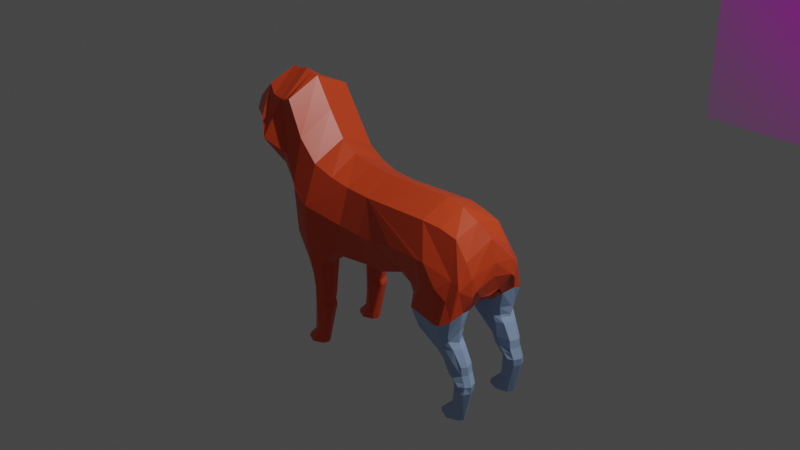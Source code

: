 # Source: animal.blend  (saved by Blender 2.82.7; exported with 4.5.12 LTS)
import bpy
from mathutils import Matrix  # noqa: F401  (used for matrix-valued properties, if any)

bpy.ops.wm.read_factory_settings(use_empty=True)
scene = bpy.context.scene
scene.name = 'Scene'

# ---- collections
col_collection = bpy.data.collections.new('Collection'); scene.collection.children.link(col_collection)

# ---- images (referenced by path relative to the original .blend; pixels are not part of the script)
import os
ASSET_DIR = os.environ.get("B2B_ASSET_DIR", "")  # directory of the original .blend (textures are referenced by path, not embedded)
HERE = os.path.dirname(os.path.abspath(__file__))  # packed textures are extracted next to this script under _unpacked/

def load_image(name, relpath, width, height, colorspace="sRGB"):
    """Load a texture the original file referenced (path relative to the .blend, or extracted next to this script)."""
    p = next((c for c in (os.path.join(HERE, relpath), os.path.join(ASSET_DIR, relpath)) if relpath and os.path.exists(c)), "")
    if p:
        img = bpy.data.images.load(p, check_existing=True)
        img.name = name
    else:  # same state as the original file: an image datablock whose file is absent (Cycles renders it pink)
        img = bpy.data.images.new(name, width, height)
        img.source = "FILE"
        img.filepath = "//" + (relpath or name)
    img.colorspace_settings.name = colorspace
    return img
img_a_jpg = load_image('a.jpg', 'a.jpg', 1024, 1024, 'sRGB')

# ---- materials (node trees are filled in below, after node groups)
mat_a = bpy.data.materials.new('a')
mat_a.surface_render_method = 'BLENDED'
mat_a.blend_method = 'BLEND'
mat_a.use_transparent_shadow = False
mat_material = bpy.data.materials.new('Material')
mat_material.alpha_threshold = 0.0
mat_material.use_transparent_shadow = False
mat_material.line_color = (0.0, 0.0, 0.0, 1.0)
mat_material_001 = bpy.data.materials.new('Material.001')
mat_material_001.alpha_threshold = 0.0
mat_material_001.use_transparent_shadow = False
mat_material_001.line_color = (0.0, 0.0, 0.0, 1.0)

# ---- material node trees
mat_a.use_nodes = True; mat_a.node_tree.nodes.clear()
_N = mat_a.node_tree.nodes; _L = mat_a.node_tree.links
n0 = _N.new('ShaderNodeOutputMaterial'); n0.name = 'Material Output'; n0.location = (300, 300)
n1 = _N.new('ShaderNodeTexImage'); n1.name = 'Image Texture'; n1.location = (-200, 300)
n1.image = img_a_jpg
n1.extension = 'CLIP'
n2 = _N.new('ShaderNodeBsdfPrincipled'); n2.name = 'Principled BSDF'; n2.location = (0, 300)
n2.distribution = 'GGX'
n2.subsurface_method = 'BURLEY'
n2.inputs[3].default_value = 1.45
n2.inputs[27].default_value = (0.0, 0.0, 0.0, 1.0)
n2.inputs[28].default_value = 1.0
_L.new(n1.outputs[0], n2.inputs[0])
_L.new(n1.outputs[1], n2.inputs[4])
_L.new(n2.outputs[0], n0.inputs[0])
n0.is_active_output = True
mat_material.use_nodes = True; mat_material.node_tree.nodes.clear()
_N = mat_material.node_tree.nodes; _L = mat_material.node_tree.links
n0 = _N.new('ShaderNodeOutputMaterial'); n0.name = 'Material Output'; n0.location = (300, 300)
n1 = _N.new('ShaderNodeBsdfPrincipled'); n1.name = 'Principled BSDF'; n1.location = (10, 300)
n1.distribution = 'GGX'
n1.subsurface_method = 'BURLEY'
n1.inputs[0].default_value = (0.8, 0.0738, 0.01701, 1.0)
n1.inputs[2].default_value = 0.4
n1.inputs[3].default_value = 1.45
n1.inputs[27].default_value = (0.0, 0.0, 0.0, 1.0)
n1.inputs[28].default_value = 1.0
_L.new(n1.outputs[0], n0.inputs[0])
n0.is_active_output = True
mat_material_001.use_nodes = True; mat_material_001.node_tree.nodes.clear()
_N = mat_material_001.node_tree.nodes; _L = mat_material_001.node_tree.links
n0 = _N.new('ShaderNodeOutputMaterial'); n0.name = 'Material Output'; n0.location = (300, 300)
n1 = _N.new('ShaderNodeBsdfPrincipled'); n1.name = 'Principled BSDF'; n1.location = (10, 300)
n1.distribution = 'GGX'
n1.subsurface_method = 'BURLEY'
n1.inputs[0].default_value = (0.3647, 0.5164, 0.8, 1.0)
n1.inputs[2].default_value = 0.4
n1.inputs[3].default_value = 1.45
n1.inputs[27].default_value = (0.0, 0.0, 0.0, 1.0)
n1.inputs[28].default_value = 1.0
_L.new(n1.outputs[0], n0.inputs[0])
n0.is_active_output = True

# ---- world
world_world = bpy.data.worlds.new('World'); scene.world = world_world
world_world.use_nodes = True; world_world.node_tree.nodes.clear()
_N = world_world.node_tree.nodes; _L = world_world.node_tree.links
n0 = _N.new('ShaderNodeOutputWorld'); n0.name = 'World Output'; n0.location = (300, 300)
n1 = _N.new('ShaderNodeBackground'); n1.name = 'Background'; n1.location = (10, 300)
n1.inputs[0].default_value = (0.05088, 0.05088, 0.05088, 1.0)
_L.new(n1.outputs[0], n0.inputs[0])
n0.is_active_output = True
world_world.color = (0.05088, 0.05088, 0.05088)
world_world.use_sun_shadow = False
world_world.sun_shadow_jitter_overblur = 0.0

# ---- cameras
cam_camera = bpy.data.cameras.new('Camera')
cam_camera.clip_end = 100.0
cam_camera.ortho_scale = 7.314

# ---- lights
light_light = bpy.data.lights.new('Light', 'POINT')
light_light.transmission_factor = 0.0
light_light.energy = 1000.0
light_light.shadow_soft_size = 0.1
light_light.shadow_maximum_resolution = 0.006
light_light.use_absolute_resolution = True

# ---- meshes
me_a = bpy.data.meshes.new('a')
me_a.from_pydata([(-0.7937, -0.5, 0.0), (0.7937, -0.5, 0.0), (-0.7937, 0.5, 0.0), (0.7937, 0.5, 0.0)], [], [(0, 1, 3, 2)])
_uv = me_a.uv_layers.new(name='UVMap')
_uv.uv.foreach_set('vector', [0.0, 0.0, 1.0, 0.0, 1.0, 1.0, 0.0, 1.0])
me_a.materials.append(mat_a)
me_a.use_remesh_fix_poles = True
me_a.use_remesh_preserve_attributes = False
me_a.use_mirror_vertex_groups = False
me_a.update()
me_cylinder_001 = bpy.data.meshes.new('Cylinder.001')
me_cylinder_001.from_pydata([(0.4406, -0.03097, -0.5973), (0.3693, 0.3063, 0.3012), (0.008652, 0.4247, 0.3012), (0.2865, 0.2779, 0.5428), (-0.04326, 0.4312, 0.5428), (-0.05624, 0.4448, 0.8933), (-0.05624, 0.4453, 0.9927), (-0.386, 0.3151, 0.8605), (-0.3658, 0.2906, 1.055), (0.3301, 0.2754, 1.314), (0.05469, 0.3895, 1.387), (-0.1348, 0.2754, 1.374), (0.2763, 0.3708, 0.763), (-0.318, 0.2776, 1.242), (0.03826, 0.3926, 1.306), (0.2324, 0.2351, 1.428), (0.2811, 0.2754, 1.353), (0.1786, 0.2833, 1.465), (0.1123, 0.3895, 1.405), (0.1302, 0.235, 1.471), (-0.001671, 0.2754, 1.448), (0.6366, 0.2198, 1.269), (0.6366, 0.2577, 1.334), (0.6366, 0.3491, 1.383), (0.6366, 0.4405, 1.334), (0.6366, 0.4783, 1.269), (0.6366, 0.4397, 0.9476), (0.6366, 0.3477, 0.9097), (0.6366, 0.2575, 0.9476), (0.4006, 0.4712, 1.377), (0.487, 0.3353, 0.8089), (0.9555, 0.2395, 1.363), (0.9555, 0.2605, 1.475), (0.9555, 0.3491, 1.511), (0.9555, 0.4012, 1.475), (0.9555, 0.4378, 1.363), (0.9555, 0.4012, 1.283), (0.9555, 0.2605, 1.283), (1.138, 0.2776, 1.515), (1.138, 0.3491, 1.544), (1.138, 0.4205, 1.515), (1.325, 0.2638, 1.414), (1.325, 0.4093, 1.474), (1.325, 0.3491, 1.316), (1.325, 0.2888, 1.354), (1.475, 0.2517, 1.327), (1.475, 0.2874, 1.435), (1.475, 0.3491, 1.464), (1.475, 0.3926, 1.435), (1.475, 0.4374, 1.327), (1.475, 0.3926, 1.219), (1.475, 0.3491, 1.174), (1.475, 0.2874, 1.219), (1.062, 0.2673, 1.382), (1.062, 0.3491, 1.343), (1.062, 0.403, 1.382), (1.062, 0.4368, 1.462), (1.062, 0.403, 1.518), (1.062, 0.3491, 1.552), (1.062, 0.2673, 1.518), (1.062, 0.2431, 1.462), (0.8691, 0.4031, 1.241), (0.8691, 0.2638, 1.463), (0.8691, 0.2364, 1.324), (0.8691, 0.3491, 1.498), (0.8732, 0.3491, 1.205), (0.8691, 0.2638, 1.241), (0.8691, 0.4031, 1.463), (0.3492, 0.242, 0.7726), (0.3383, 0.1464, 1.187), (0.3871, 0.1377, 1.314), (0.3195, 0.1377, 1.352), (0.2557, 0.1176, 1.425), (0.4566, 0.1763, 1.284), (0.4566, 0.2179, 0.8595), (0.4566, 0.4579, 0.8595), (0.4566, 0.5218, 1.284), (0.3372, 0.3491, 1.413), (0.3702, 0.2269, 1.377), (0.487, 0.4965, 1.18), (0.9555, 0.4195, 1.307), (1.138, 0.4353, 1.408), (1.325, 0.4218, 1.384), (0.5642, 0.4553, 1.338), (0.5495, 0.3491, 1.382), (0.5495, 0.2428, 1.338), (0.5495, 0.4994, 1.247), (0.7108, 0.2261, 1.304), (0.7108, 0.2621, 1.381), (0.7108, 0.3491, 1.417), (0.7108, 0.4238, 1.381), (0.7108, 0.4599, 1.304), (0.9992, 0.2398, 1.404), (0.9992, 0.4036, 1.314), (0.9992, 0.2633, 1.492), (0.9161, 0.4357, 1.345), (0.8292, 0.4397, 1.385), (0.7899, 0.405, 1.146), (0.7899, 0.3491, 1.111), (1.026, 0.265, 1.347), (1.026, 0.4018, 1.347), (1.026, 0.4018, 1.503), (1.026, 0.3491, 1.316), (1.026, 0.4366, 1.429), (1.095, 0.2718, 1.377), (1.095, 0.409, 1.517), (1.095, 0.3491, 1.352), (1.095, 0.4154, 1.393), (1.095, 0.4346, 1.438), (1.27, 0.3491, 1.338), (1.27, 0.2855, 1.359), (1.27, 0.4258, 1.391), (0.6576, 0.2589, 1.343), (0.6576, 0.3491, 1.383), (0.6576, 0.4392, 1.343), (0.6576, 0.4765, 1.274), (0.3606, 0.4144, -0.2992), (-4.358e-08, 0.4325, -0.1741), (-0.3606, 0.3124, -0.1741), (0.3149, 0.4994, -0.5973), (-0.09, 0.51, -0.5973), (-0.4949, 0.3664, -0.5973), (0.1891, 0.3799, -0.8683), (-0.24, 0.4612, -0.8302), (-0.7195, 0.3882, -0.776), (-0.05384, 0.3277, -0.9239), (-0.5051, 0.4253, -0.9695), (-1.065, 0.3666, -0.9695), (-0.5006, 0.2955, -1.333), (-0.809, 0.4322, -1.333), (-1.097, 0.2562, -1.398), (-0.5941, 0.1302, -1.736), (-0.7242, 0.1841, -1.736), (-0.8544, 0.1302, -1.736), (-1.028, 0.3414, -1.127), (0.3747, 0.3119, 0.09256), (0.01403, 0.4247, 0.09256), (-0.3466, 0.3064, 0.09256), (-0.6269, 0.5126, -1.22), (-1.032, 0.3217, -1.265), (-0.3189, 0.2998, -1.154), (-1.033, 0.3525, -1.055), (-0.1266, 0.3157, -1.01), (-0.533, 0.4127, -1.055), (-0.1872, 0.4808, -0.7805), (0.266, 0.4581, -0.7805), (-0.4066, 0.3352, -0.3839), (0.5297, 0.183, -0.5622), (0.5297, 0.2179, -0.44), (0.832, 0.2327, -0.5248), (0.6792, 0.2176, -0.5331), (0.832, 0.4652, -0.5248), (0.6792, 0.4726, -0.5331), (0.832, 0.4312, -0.581), (0.6792, 0.435, -0.6071), (0.832, 0.349, -0.615), (0.832, 0.2668, -0.581), (0.6792, 0.2548, -0.6071), (0.5297, 0.3358, -0.3894), (0.5297, 0.4554, -0.44), (0.5297, 0.4545, -0.6375), (0.5297, 0.3353, -0.6881), (0.5297, 0.2167, -0.6375), (0.9982, 0.2605, -0.4605), (0.9982, 0.3491, -0.4238), (0.9982, 0.4376, -0.4605), (1.181, 0.4205, -0.5879), (1.181, 0.3491, -0.6175), (1.181, 0.2776, -0.5879), (1.368, 0.2638, -0.5456), (1.368, 0.4343, -0.5456), (1.368, 0.4093, -0.6215), (1.368, 0.3491, -0.6465), (1.368, 0.2888, -0.6215), (1.518, 0.2551, -0.6328), (1.518, 0.2998, -0.5249), (1.518, 0.3491, -0.499), (1.518, 0.408, -0.5249), (1.518, 0.4527, -0.6328), (1.518, 0.408, -0.7408), (1.518, 0.3491, -0.7855), (1.518, 0.2998, -0.7408), (0.4142, 0.1607, -0.2921), (0.2884, 0.1884, -0.8179), (0.4268, 0.1513, 0.09256), (0.4068, 0.05927, -0.7805), (0.4617, 0.04568, -0.3729), (0.4499, 0.04952, -0.2545), (0.4406, 0.03097, -0.5973), (0.3381, 0.09266, -0.8179), (0.5129, 0.4927, -0.557), (1.052, 0.4289, -0.432), (1.052, 0.3491, -0.399), (1.052, 0.2692, -0.432), (0.9151, 0.2636, -0.4394), (0.9151, 0.3491, -0.404), (0.9151, 0.4345, -0.4394), (0.1752, 0.4508, 0.9793), (0.2307, 0.4521, 1.296), (0.3986, 0.2309, 0.8126), (0.1369, 0.4689, 1.165), (0.3732, 0.3545, 0.7841), (0.4406, 0.03097, -0.5973), (0.4595, 0.0, 0.3012), (0.3693, -0.3063, 0.3012), (0.008652, -0.4247, 0.3012), (0.4343, 0.0, 0.5428), (0.2865, -0.2779, 0.5428), (-0.04326, -0.4312, 0.5428), (-0.05624, -0.4448, 0.8933), (-0.05624, -0.4453, 0.9927), (-0.386, -0.3151, 0.8605), (-0.5226, 0.0, 0.8605), (0.421, 0.0, 1.187), (-0.3658, -0.2906, 1.055), (-0.4871, 0.0, 1.055), (0.3301, -0.2754, 1.314), (0.05469, -0.3895, 1.387), (-0.1348, -0.2754, 1.374), (-0.2954, 0.0, 1.419), (0.4639, 0.0, 0.09256), (0.2763, -0.3708, 0.763), (-0.318, -0.2776, 1.242), (-0.3963, 0.0, 1.242), (0.03826, -0.3926, 1.306), (0.2791, 0.0, 1.425), (0.3578, 0.0, 1.35), (0.2324, -0.2351, 1.428), (0.2811, -0.2754, 1.353), (0.1786, -0.2833, 1.465), (0.1123, -0.3895, 1.405), (0.1302, -0.235, 1.471), (-0.001671, -0.2754, 1.448), (0.06418, 0.0, 1.471), (-0.07883, 0.0, 1.476), (0.6366, -0.2198, 1.269), (0.6366, -0.2577, 1.334), (0.6366, -0.3491, 1.383), (0.6366, -0.4405, 1.334), (0.6366, -0.4783, 1.269), (0.6366, -0.4397, 0.9476), (0.6366, -0.3477, 0.9097), (0.6366, -0.2575, 0.9476), (0.4006, -0.4712, 1.377), (0.487, -0.3353, 0.8089), (0.9555, -0.2395, 1.363), (0.9555, -0.2605, 1.475), (0.9555, -0.3491, 1.511), (0.9555, -0.4012, 1.475), (0.9555, -0.4378, 1.363), (0.9555, -0.4012, 1.283), (0.9555, -0.2605, 1.283), (1.138, -0.2776, 1.515), (1.138, -0.3491, 1.544), (1.138, -0.4205, 1.515), (1.325, -0.2638, 1.414), (1.325, -0.4093, 1.474), (1.325, -0.3491, 1.316), (1.325, -0.2888, 1.354), (1.475, -0.2517, 1.327), (1.475, -0.2874, 1.435), (1.475, -0.3491, 1.464), (1.475, -0.3926, 1.435), (1.475, -0.4374, 1.327), (1.475, -0.3926, 1.219), (1.475, -0.3491, 1.174), (1.475, -0.2874, 1.219), (1.062, -0.2673, 1.382), (1.062, -0.3491, 1.343), (1.062, -0.403, 1.382), (1.062, -0.4368, 1.462), (1.062, -0.403, 1.518), (1.062, -0.3491, 1.552), (1.062, -0.2673, 1.518), (1.062, -0.2431, 1.462), (0.8691, -0.4031, 1.241), (0.8691, -0.2638, 1.463), (0.8691, -0.2364, 1.324), (0.8691, -0.3491, 1.498), (0.8732, -0.3491, 1.205), (0.8691, -0.2638, 1.241), (0.8691, -0.4031, 1.463), (0.3492, -0.242, 0.7726), (0.3383, -0.1464, 1.187), (0.3871, -0.1377, 1.314), (0.3195, -0.1377, 1.352), (0.2557, -0.1176, 1.425), (0.4566, -0.1763, 1.284), (0.4566, -0.2179, 0.8595), (0.4566, -0.4579, 0.8595), (0.4566, -0.5218, 1.284), (0.3372, -0.3491, 1.413), (0.3702, -0.2269, 1.377), (0.487, -0.4965, 1.18), (0.9555, -0.4195, 1.307), (1.138, -0.4353, 1.408), (1.325, -0.4218, 1.384), (0.5642, -0.4553, 1.338), (0.5495, -0.3491, 1.382), (0.5495, -0.2428, 1.338), (0.5495, -0.4994, 1.247), (0.7108, -0.2261, 1.304), (0.7108, -0.2621, 1.381), (0.7108, -0.3491, 1.417), (0.7108, -0.4238, 1.381), (0.7108, -0.4599, 1.304), (0.9992, -0.2398, 1.404), (0.9992, -0.4036, 1.314), (0.9992, -0.2633, 1.492), (0.9161, -0.4357, 1.345), (0.8292, -0.4397, 1.385), (0.7899, -0.405, 1.146), (0.7899, -0.3491, 1.111), (1.026, -0.265, 1.347), (1.026, -0.4018, 1.347), (1.026, -0.4018, 1.503), (1.026, -0.3491, 1.316), (1.026, -0.4366, 1.429), (1.095, -0.2718, 1.377), (1.095, -0.409, 1.517), (1.095, -0.3491, 1.352), (1.095, -0.4154, 1.393), (1.095, -0.4346, 1.438), (1.27, -0.3491, 1.338), (1.27, -0.2855, 1.359), (1.27, -0.4258, 1.391), (0.6576, -0.2589, 1.343), (0.6576, -0.3491, 1.383), (0.6576, -0.4392, 1.343), (0.6576, -0.4765, 1.274), (0.3606, -0.4144, -0.2992), (-4.358e-08, -0.4325, -0.1741), (-0.3606, -0.3124, -0.1741), (-0.51, 0.0, -0.1741), (0.3149, -0.4994, -0.5973), (-0.09, -0.51, -0.5973), (-0.4949, -0.3664, -0.5973), (-0.6626, 0.0, -0.5973), (0.1891, -0.3799, -0.8683), (-0.24, -0.4612, -0.8302), (-0.7195, -0.3882, -0.776), (-0.9181, 0.0, -0.776), (-0.05384, -0.3277, -0.9239), (-0.5051, -0.4253, -0.9695), (-1.065, -0.3666, -0.9695), (-1.226, 0.0, -0.9695), (-0.3729, 0.0, -1.333), (-0.5006, -0.2955, -1.333), (-0.809, -0.4322, -1.333), (-1.097, -0.2562, -1.398), (-1.245, 0.0, -1.333), (-0.5402, 0.0, -1.736), (-0.5941, -0.1302, -1.736), (-0.7242, -0.1841, -1.736), (-0.8544, -0.1302, -1.736), (-0.9083, 0.0, -1.736), (-1.265, 0.0, -1.127), (-1.028, -0.3414, -1.127), (0.3747, -0.3119, 0.09256), (0.01403, -0.4247, 0.09256), (-0.3466, -0.3064, 0.09256), (-0.496, 0.0, 0.09256), (-1.248, 0.0, -1.22), (-0.6269, -0.5126, -1.22), (-0.1887, 0.0, -1.174), (-1.032, -0.3217, -1.265), (-0.3189, -0.2998, -1.154), (-1.033, -0.3525, -1.055), (-0.1266, -0.3157, -1.01), (-1.24, 0.0, -1.055), (-0.533, -0.4127, -1.055), (-0.01344, 0.0, -1.01), (0.1202, 0.0, -0.9463), (-0.1872, -0.4808, -0.7805), (0.266, -0.4581, -0.7805), (0.3989, 0.0, -0.7805), (-0.4066, -0.3352, -0.3839), (-0.5502, 0.0, -0.4199), (0.5297, -0.183, -0.5622), (0.5297, -0.2179, -0.44), (0.832, -0.2327, -0.5248), (0.6792, -0.2176, -0.5331), (0.832, -0.4652, -0.5248), (0.6792, -0.4726, -0.5331), (0.832, -0.4312, -0.581), (0.6792, -0.435, -0.6071), (0.832, -0.349, -0.615), (0.832, -0.2668, -0.581), (0.6792, -0.2548, -0.6071), (0.5297, -0.3358, -0.3894), (0.5297, -0.4554, -0.44), (0.5297, -0.4545, -0.6375), (0.5297, -0.3353, -0.6881), (0.5297, -0.2167, -0.6375), (0.9982, -0.2605, -0.4605), (0.9982, -0.3491, -0.4238), (0.9982, -0.4376, -0.4605), (1.181, -0.4205, -0.5879), (1.181, -0.3491, -0.6175), (1.181, -0.2776, -0.5879), (1.368, -0.2638, -0.5456), (1.368, -0.4343, -0.5456), (1.368, -0.4093, -0.6215), (1.368, -0.3491, -0.6465), (1.368, -0.2888, -0.6215), (1.518, -0.2551, -0.6328), (1.518, -0.2998, -0.5249), (1.518, -0.3491, -0.499), (1.518, -0.408, -0.5249), (1.518, -0.4527, -0.6328), (1.518, -0.408, -0.7408), (1.518, -0.3491, -0.7855), (1.518, -0.2998, -0.7408), (0.4142, -0.1607, -0.2921), (0.2884, -0.1884, -0.8179), (0.4268, -0.1513, 0.09256), (0.4068, -0.05927, -0.7805), (0.4617, -0.04568, -0.3729), (0.4499, -0.04952, -0.2545), (0.4406, -0.03097, -0.5973), (0.3381, -0.09266, -0.8179), (0.5129, -0.4927, -0.557), (1.052, -0.4289, -0.432), (1.052, -0.3491, -0.399), (1.052, -0.2692, -0.432), (0.9151, -0.2636, -0.4394), (0.9151, -0.3491, -0.404), (0.9151, -0.4345, -0.4394), (0.1752, -0.4508, 0.9793), (0.2307, -0.4521, 1.296), (0.3986, -0.2309, 0.8126), (0.1369, -0.4689, 1.165), (0.3732, -0.3545, 0.7841)], [], [(8, 13, 14, 6, 7), (70, 71, 226, 213, 69), (27, 30, 75, 26), (193, 175, 176, 192), (22, 85, 78, 73, 21), (58, 39, 40, 105, 57), (28, 66, 63, 87, 21, 73, 74), (94, 59, 58, 33, 32), (56, 108, 81, 107, 55), (81, 111, 109, 106, 107), (220, 135, 1, 203), (66, 37, 31, 63), (27, 98, 65, 66, 28), (23, 84, 85, 22), (117, 120, 144, 123, 124, 121, 146, 118), (24, 83, 84, 23), (34, 101, 103, 35), (38, 46, 47, 39), (40, 42, 82, 111, 81), (155, 167, 168, 156), (88, 62, 64, 89), (93, 100, 102, 65, 61, 36), (63, 31, 92, 94, 32, 62), (3, 206, 203, 1), (65, 102, 99, 37, 66), (27, 26, 97, 98), (62, 32, 33, 64), (124, 127, 345, 341), (64, 33, 34, 67), (121, 124, 341, 337), (123, 126, 127, 124), (364, 346, 128, 140), (371, 364, 140, 142), (140, 138, 143, 142), (143, 138, 139, 134, 141, 127, 126), (371, 142, 125, 122, 183, 372), (155, 156, 157, 162, 161), (153, 155, 161, 160, 154), (63, 62, 88, 87), (165, 191, 177, 178, 170, 151, 152, 190, 159, 196), (176, 177, 191, 192), (119, 190, 152, 154, 160, 145), (153, 166, 167, 155), (220, 375, 185, 188, 186, 187, 182, 184), (36, 61, 96, 95, 80), (159, 158, 195, 196), (82, 49, 50), (135, 136, 2, 1), (7, 6, 5, 4, 2, 136, 137), (2, 4, 3, 1), (72, 225, 226, 71, 16, 15), (212, 215, 8, 7), (223, 219, 11, 13), (13, 11, 10, 14), (4, 5, 12, 3), (212, 7, 137, 361), (215, 223, 13, 8), (219, 234, 20, 11), (10, 18, 16, 9), (11, 20, 18, 10), (18, 17, 15, 16), (20, 19, 17, 18), (234, 233, 19, 20), (92, 60, 59, 94), (83, 29, 77, 84), (112, 113, 23, 22), (28, 74, 30, 27), (114, 115, 25, 24), (84, 77, 78, 85), (86, 76, 29, 83), (67, 34, 35, 95, 96, 91, 90), (111, 82, 43, 109), (41, 45, 46, 38, 59, 60), (104, 110, 44, 41, 60, 53), (105, 40, 81, 108), (59, 38, 39, 58), (109, 43, 44, 110), (45, 52, 51, 50, 49, 48, 47, 46), (44, 52, 45, 41), (82, 50, 51, 43), (42, 48, 49, 82), (43, 51, 52, 44), (26, 75, 79, 76, 86, 25, 115, 91, 96, 61, 97), (101, 57, 56, 103), (100, 55, 54, 102), (33, 58, 57, 101, 34), (102, 54, 53, 99), (97, 61, 65, 98), (9, 16, 71, 70), (68, 69, 213, 206, 3, 12), (39, 47, 48, 42, 40), (95, 35, 80), (197, 5, 6, 200), (198, 76, 79, 200), (18, 29, 76, 198, 14, 10), (18, 17, 77, 29), (72, 15, 17, 77, 78), (197, 201, 12, 5), (201, 30, 74, 199), (69, 68, 199, 74, 73, 70), (78, 71, 70, 73), (72, 78, 71, 16), (122, 125, 126, 123, 144, 145), (87, 88, 112, 22, 21), (103, 56, 55, 100, 93, 36, 80, 35), (57, 105, 108, 56), (55, 107, 106, 54), (54, 106, 104, 53), (90, 91, 115, 114), (88, 89, 113, 112), (146, 121, 337, 377), (116, 159, 190, 119, 120, 117), (37, 99, 53, 60, 92, 31), (139, 130, 350, 362), (140, 128, 129, 138), (138, 129, 130, 139), (129, 132, 133, 130), (131, 128, 346, 351), (130, 133, 355, 350), (128, 131, 132, 129), (141, 134, 356, 369), (118, 333, 361, 137), (117, 118, 137, 136), (116, 117, 136, 135), (182, 116, 135, 184), (134, 139, 362, 356), (127, 141, 369, 345), (125, 142, 143, 126), (89, 64, 67, 90), (119, 145, 144, 120), (118, 146, 377, 333), (195, 164, 165, 196), (25, 86, 83, 24), (169, 174, 175, 193, 163, 194, 148, 147, 150, 149), (194, 163, 164, 195), (151, 153, 154, 152), (150, 147, 162, 157), (156, 168, 173, 169, 149), (156, 149, 150, 157), (170, 171, 166, 153, 151), (166, 171, 172, 167), (167, 172, 173, 168), (89, 90, 114, 24, 23, 113), (174, 181, 180, 179, 178, 177, 176, 175), (173, 181, 174, 169), (171, 179, 180, 172), (172, 180, 181, 173), (170, 178, 179, 171), (109, 110, 104, 106), (372, 183, 189, 185, 375), (159, 116, 158), (122, 145, 160, 161), (122, 161, 162, 183), (147, 185, 189, 162), (188, 147, 148, 186), (182, 148, 158, 116), (188, 185, 147), (189, 183, 162), (182, 187, 148), (187, 186, 148), (163, 193, 192, 164), (164, 192, 191, 165), (158, 148, 194, 195), (12, 201, 199, 68), (75, 30, 201, 197), (14, 198, 200, 6), (75, 197, 200, 79), (214, 211, 210, 224, 222), (284, 283, 213, 226, 285), (241, 240, 289, 244), (424, 423, 407, 406), (236, 235, 287, 292, 299), (272, 271, 319, 254, 253), (242, 288, 287, 235, 301, 277, 280), (308, 246, 247, 272, 273), (270, 269, 321, 295, 322), (295, 321, 320, 323, 325), (220, 203, 204, 358), (280, 277, 245, 251), (241, 242, 280, 279, 312), (237, 236, 299, 298), (331, 332, 376, 336, 340, 339, 373, 335), (238, 237, 298, 297), (248, 249, 317, 315), (252, 253, 261, 260), (254, 295, 325, 296, 256), (386, 387, 399, 398), (302, 303, 278, 276), (307, 250, 275, 279, 316, 314), (277, 276, 246, 308, 306, 245), (207, 204, 203, 206), (279, 280, 251, 313, 316), (241, 312, 311, 240), (276, 278, 247, 246), (340, 341, 345, 344), (278, 281, 248, 247), (336, 337, 341, 340), (339, 340, 344, 343), (364, 366, 347, 346), (371, 368, 366, 364), (366, 368, 370, 363), (370, 343, 344, 367, 357, 365, 363), (371, 372, 414, 338, 342, 368), (386, 392, 393, 388, 387), (384, 385, 391, 392, 386), (277, 301, 302, 276), (396, 427, 390, 421, 383, 382, 401, 409, 408, 422), (407, 423, 422, 408), (334, 374, 391, 385, 383, 421), (384, 386, 398, 397), (220, 415, 413, 418, 417, 419, 416, 375), (250, 294, 309, 310, 275), (390, 427, 426, 389), (296, 264, 263), (358, 204, 205, 359), (211, 360, 359, 205, 208, 209, 210), (205, 204, 207, 208), (286, 227, 228, 285, 226, 225), (212, 211, 214, 215), (223, 222, 218, 219), (222, 224, 217, 218), (208, 207, 221, 209), (212, 361, 360, 211), (215, 214, 222, 223), (219, 218, 232, 234), (217, 216, 228, 230), (218, 217, 230, 232), (230, 228, 227, 229), (232, 230, 229, 231), (234, 232, 231, 233), (306, 308, 273, 274), (297, 298, 291, 243), (326, 236, 237, 327), (242, 241, 244, 288), (328, 238, 239, 329), (298, 299, 292, 291), (300, 297, 243, 290), (281, 304, 305, 310, 309, 249, 248), (325, 323, 257, 296), (255, 274, 273, 252, 260, 259), (318, 267, 274, 255, 258, 324), (319, 322, 295, 254), (273, 272, 253, 252), (323, 324, 258, 257), (259, 260, 261, 262, 263, 264, 265, 266), (258, 255, 259, 266), (296, 257, 265, 264), (256, 296, 263, 262), (257, 258, 266, 265), (240, 311, 275, 310, 305, 329, 239, 300, 290, 293, 289), (315, 317, 270, 271), (314, 316, 268, 269), (247, 248, 315, 271, 272), (316, 313, 267, 268), (311, 312, 279, 275), (216, 284, 285, 228), (282, 221, 207, 206, 213, 283), (253, 254, 256, 262, 261), (309, 294, 249), (428, 431, 210, 209), (429, 431, 293, 290), (230, 217, 224, 429, 290, 243), (230, 243, 291, 229), (286, 292, 291, 229, 227), (428, 209, 221, 432), (432, 430, 288, 244), (283, 284, 287, 288, 430, 282), (292, 287, 284, 285), (286, 228, 285, 292), (338, 374, 373, 339, 343, 342), (301, 235, 236, 326, 302), (317, 249, 294, 250, 307, 314, 269, 270), (271, 270, 322, 319), (269, 268, 320, 321), (268, 267, 318, 320), (304, 328, 329, 305), (302, 326, 327, 303), (376, 377, 337, 336), (330, 331, 335, 334, 421, 390), (251, 245, 306, 274, 267, 313), (365, 362, 350, 349), (366, 363, 348, 347), (363, 365, 349, 348), (348, 349, 354, 353), (352, 351, 346, 347), (349, 350, 355, 354), (347, 348, 353, 352), (367, 369, 356, 357), (332, 360, 361, 333), (331, 359, 360, 332), (330, 358, 359, 331), (413, 415, 358, 330), (357, 356, 362, 365), (344, 345, 369, 367), (342, 343, 370, 368), (303, 304, 281, 278), (334, 335, 373, 374), (332, 333, 377, 376), (426, 427, 396, 395), (239, 238, 297, 300), (400, 380, 381, 378, 379, 425, 394, 424, 406, 405), (425, 426, 395, 394), (382, 383, 385, 384), (381, 388, 393, 378), (387, 380, 400, 404, 399), (387, 388, 381, 380), (401, 382, 384, 397, 402), (397, 398, 403, 402), (398, 399, 404, 403), (303, 327, 237, 238, 328, 304), (405, 406, 407, 408, 409, 410, 411, 412), (404, 400, 405, 412), (402, 403, 411, 410), (403, 404, 412, 411), (401, 402, 410, 409), (323, 320, 318, 324), (372, 375, 416, 420, 414), (390, 389, 330), (338, 392, 391, 374), (338, 414, 393, 392), (378, 393, 420, 416), (419, 417, 379, 378), (413, 330, 389, 379), (419, 378, 416), (420, 393, 414), (413, 379, 418), (418, 379, 417), (394, 395, 423, 424), (395, 396, 422, 423), (389, 426, 425, 379), (221, 282, 430, 432), (289, 428, 432, 244), (224, 210, 431, 429), (289, 293, 431, 428), (231, 227, 229), (19, 15, 17), (19, 233, 72, 15), (231, 233, 286, 227), (72, 233, 286, 225), (132, 131, 351, 352, 353, 354, 355, 133)])
me_cylinder_001.polygons.foreach_set('material_index', [0, 0, 1, 0, 1, 1, 1, 1, 1, 1, 0, 1, 1, 1, 0, 1, 1, 1, 1, 0, 1, 1, 1, 0, 1, 1, 1, 0, 1, 0, 0, 0, 0, 0, 0, 0, 0, 0, 1, 0, 0, 0, 0, 0, 1, 0, 1, 0, 0, 0, 0, 0, 0, 0, 0, 0, 0, 0, 0, 0, 0, 0, 0, 1, 1, 1, 1, 1, 1, 1, 1, 1, 1, 1, 1, 1, 1, 1, 1, 1, 1, 1, 1, 1, 1, 1, 1, 1, 0, 0, 1, 1, 0, 0, 0, 0, 0, 0, 0, 0, 0, 0, 0, 1, 1, 1, 1, 1, 1, 1, 0, 0, 1, 0, 0, 0, 0, 0, 0, 0, 0, 0, 0, 0, 0, 0, 0, 0, 1, 0, 0, 0, 1, 0, 0, 0, 0, 0, 0, 0, 0, 0, 1, 0, 0, 0, 0, 0, 1, 0, 0, 0, 0, 0, 0, 0, 0, 0, 0, 0, 0, 0, 0, 0, 0, 0, 0, 0, 0, 1, 0, 1, 1, 1, 1, 1, 1, 0, 1, 1, 1, 0, 1, 1, 1, 1, 0, 1, 1, 1, 0, 1, 1, 1, 0, 1, 0, 0, 0, 0, 0, 0, 0, 0, 0, 1, 0, 0, 0, 0, 0, 1, 0, 1, 0, 0, 0, 0, 0, 0, 0, 0, 0, 0, 0, 0, 0, 0, 0, 0, 1, 1, 1, 1, 1, 1, 1, 1, 1, 1, 1, 1, 1, 1, 1, 1, 1, 1, 1, 1, 1, 1, 1, 1, 1, 0, 0, 1, 1, 0, 0, 0, 0, 0, 0, 0, 0, 0, 0, 0, 1, 1, 1, 1, 1, 1, 1, 0, 0, 1, 0, 0, 0, 0, 0, 0, 0, 0, 0, 0, 0, 0, 0, 0, 0, 1, 0, 0, 0, 1, 0, 0, 0, 0, 0, 0, 0, 0, 0, 1, 0, 0, 0, 0, 0, 1, 0, 0, 0, 0, 0, 0, 0, 0, 0, 0, 0, 0, 0, 0, 0, 0, 0, 0, 0, 0, 0, 0, 0, 0])
_uv = me_cylinder_001.uv_layers.new(name='UVMap')
_uv.uv.foreach_set('vector', [0.375, 1.0, 0.375, 1.0, 0.5, 1.0, 0.5, 1.0, 0.375, 1.0, 0.6875, 1.0, 0.6875, 1.0, 0.75, 1.0, 0.75, 1.0, 0.6875, 1.0, 0.25, 1.0, 0.25, 1.0, 0.375, 1.0, 0.375, 1.0, 0.875, 0.5, 0.875, 0.5, 0.75, 0.5, 0.75, 0.5, 0.875, 1.0, 0.875, 1.0, 0.875, 1.0, 1.0, 1.0, 1.0, 1.0, 0.75, 0.5, 0.75, 0.5, 0.625, 0.5, 0.625, 0.5, 0.625, 0.5, 0.125, 1.0, 0.125, 0.5, 0.0, 0.5, 0.0, 0.7569, 0.0, 1.0, 0.0, 1.0, 0.125, 1.0, 0.875, 0.5, 0.875, 0.5, 0.75, 0.5, 0.75, 0.5, 0.875, 0.5, 0.5, 0.5, 0.5, 0.5, 0.4375, 0.5, 0.4021, 0.5, 0.375, 0.5, 0.375, 0.5, 0.375, 0.5, 0.25, 0.5, 0.25, 0.5, 0.375, 0.5, 0.75, 0.7439, 0.625, 0.7439, 0.625, 1.0, 0.75, 1.0, 0.125, 0.5, 0.125, 0.5, 0.0, 0.5, 0.0, 0.5, 0.25, 1.0, 0.25, 0.5, 0.25, 0.5, 0.125, 0.5, 0.125, 1.0, 0.75, 1.0, 0.75, 1.0, 0.875, 1.0, 0.875, 1.0, 0.5, 0.5, 0.5, 0.5, 0.5, 0.5, 0.5, 0.5, 0.375, 0.5, 0.375, 0.5, 0.375, 0.5, 0.375, 0.5, 0.625, 1.0, 0.625, 1.0, 0.75, 1.0, 0.75, 1.0, 0.625, 0.5, 0.625, 0.5, 0.5, 0.5, 0.5, 0.5, 0.875, 0.5, 0.875, 0.5, 0.75, 0.5, 0.75, 0.5, 0.625, 0.5, 0.625, 0.5, 0.5, 0.5, 0.5, 0.5, 0.5, 0.5, 0.25, 0.5, 0.25, 0.5, 0.125, 0.5, 0.125, 0.5, 0.875, 0.7569, 0.875, 0.5, 0.75, 0.5, 0.75, 0.7569, 0.375, 0.5, 0.375, 0.5, 0.25, 0.5, 0.25, 0.5, 0.375, 0.5, 0.375, 0.5, 1.0, 0.5, 1.0, 0.5, 1.0, 0.5, 0.875, 0.5, 0.875, 0.5, 0.875, 0.5, 0.625, 1.0, 0.75, 1.0, 0.75, 1.0, 0.625, 1.0, 0.25, 0.5, 0.25, 0.5, 0.125, 0.5, 0.125, 0.5, 0.125, 0.5, 0.25, 1.0, 0.375, 1.0, 0.375, 0.5, 0.25, 0.5, 0.875, 0.5, 0.875, 0.5, 0.75, 0.5, 0.75, 0.5, 0.375, 0.5, 0.375, 0.5, 0.25, 0.5, 0.25, 0.5, 0.75, 0.5, 0.75, 0.5, 0.625, 0.5, 0.625, 0.5, 0.375, 0.5, 0.375, 0.5, 0.25, 0.5, 0.25, 0.5, 0.5, 0.5, 0.5, 0.5, 0.375, 0.5, 0.375, 0.5, 0.75, 0.5, 0.75, 0.5, 0.625, 0.5, 0.625, 0.5, 0.75, 0.5, 0.75, 0.5, 0.625, 0.5, 0.625, 0.5, 0.625, 0.5, 0.5, 0.5, 0.5, 0.5, 0.625, 0.5, 0.5, 0.5, 0.5, 0.5, 0.375, 0.5, 0.375, 0.5, 0.375, 0.5, 0.375, 0.5, 0.5, 0.5, 0.75, 0.5, 0.625, 0.5, 0.625, 0.5, 0.625, 0.5, 0.6875, 0.5, 0.75, 0.5, 0.25, 0.5, 0.125, 0.5, 0.125, 1.0, 0.125, 1.0, 0.25, 1.0, 0.375, 0.5, 0.25, 0.5, 0.25, 1.0, 0.375, 1.0, 0.375, 1.0, 1.0, 0.5, 0.875, 0.5, 0.875, 0.7569, 1.0, 0.7569, 0.625, 0.5, 0.625, 0.5, 0.625, 0.5, 0.5, 0.5, 0.5, 0.5, 0.5, 0.5, 0.5, 1.0, 0.5, 1.0, 0.625, 1.0, 0.625, 0.5, 0.75, 0.5, 0.625, 0.5, 0.625, 0.5, 0.75, 0.5, 0.625, 0.5, 0.5, 1.0, 0.5, 1.0, 0.375, 1.0, 0.08029, 0.08029, 0.625, 0.5, 0.375, 0.5, 0.375, 0.5, 0.25, 0.5, 0.25, 0.5, 0.75, 0.7439, 0.75, 0.5, 0.7187, 0.5, 0.7188, 0.5, 0.7188, 0.5, 0.7188, 0.5, 0.6875, 0.5, 0.6875, 0.7439, 0.375, 0.5, 0.375, 0.5, 0.5, 0.5, 0.5, 0.5, 0.4375, 0.5, 0.625, 1.0, 0.75, 1.0, 0.75, 0.5, 0.625, 0.5, 0.4375, 0.5, 0.5, 0.5, 0.375, 0.5, 0.625, 0.7439, 0.5, 0.7439, 0.5, 1.0, 0.625, 1.0, 0.375, 1.0, 0.5, 1.0, 0.5, 1.0, 0.5, 1.0, 0.5, 1.0, 0.5, 0.7439, 0.375, 0.7439, 0.5, 1.0, 0.5, 1.0, 0.625, 1.0, 0.625, 1.0, 0.6898, 1.0, 0.7432, 1.0, 0.75, 1.0, 0.6875, 1.0, 0.625, 1.0, 0.6364, 1.0, 0.25, 1.0, 0.25, 1.0, 0.375, 1.0, 0.375, 1.0, 0.25, 1.0, 0.25, 1.0, 0.375, 1.0, 0.375, 1.0, 0.375, 1.0, 0.375, 1.0, 0.5, 1.0, 0.5, 1.0, 0.5, 1.0, 0.5, 1.0, 0.625, 1.0, 0.625, 1.0, 0.25, 1.0, 0.375, 1.0, 0.375, 0.7439, 0.25, 0.7439, 0.25, 1.0, 0.25, 1.0, 0.375, 1.0, 0.375, 1.0, 0.25, 1.0, 0.25, 1.0, 0.375, 1.0, 0.375, 1.0, 0.5, 1.0, 0.5, 1.0, 0.625, 1.0, 0.625, 1.0, 0.375, 1.0, 0.375, 1.0, 0.5, 1.0, 0.5, 1.0, 0.5, 1.0, 0.5534, 1.0, 0.6062, 1.0, 0.625, 1.0, 0.375, 1.0, 0.3907, 1.0, 0.4436, 1.0, 0.5, 1.0, 0.25, 1.0, 0.2595, 1.0, 0.3662, 1.0, 0.375, 1.0, 1.0, 0.5, 1.0, 0.5, 0.875, 0.5, 0.875, 0.5, 0.625, 1.0, 0.625, 1.0, 0.75, 1.0, 0.75, 1.0, 0.875, 0.9311, 0.75, 0.9311, 0.75, 1.0, 0.875, 1.0, 0.125, 1.0, 0.125, 1.0, 0.25, 1.0, 0.25, 1.0, 0.625, 0.9311, 0.5, 0.9311, 0.5, 1.0, 0.625, 1.0, 0.75, 1.0, 0.75, 1.0, 0.875, 1.0, 0.875, 1.0, 0.5, 1.0, 0.5, 1.0, 0.625, 1.0, 0.625, 1.0, 0.625, 0.5, 0.625, 0.5, 0.5, 0.5, 0.5, 0.5, 0.5, 0.5, 0.5, 0.7569, 0.625, 0.7569, 0.375, 0.5, 0.375, 0.5, 0.25, 0.5, 0.25, 0.5, 1.0, 0.5, 1.0, 0.5, 0.875, 0.5, 0.875, 0.5, 0.875, 0.5, 1.0, 0.5, 0.125, 0.5, 0.125, 0.5, 0.125, 0.5, 0.0, 0.5, 0.0, 0.5, 0.125, 0.5, 0.625, 0.5, 0.625, 0.5, 0.5, 0.5, 0.5, 0.5, 0.875, 0.5, 0.875, 0.5, 0.75, 0.5, 0.75, 0.5, 0.25, 0.5, 0.25, 0.5, 0.125, 0.5, 0.125, 0.5, 0.75, 0.49, 0.5803, 0.4197, 0.51, 0.25, 0.5803, 0.08029, 0.75, 0.01, 0.9197, 0.08029, 0.99, 0.25, 0.9197, 0.4197, 0.125, 0.5, 0.125, 0.5, 0.0, 0.5, 0.0, 0.5, 0.375, 0.5, 0.375, 0.5, 0.25, 0.5, 0.25, 0.5, 0.625, 0.5, 0.625, 0.5, 0.5, 0.5, 0.5, 0.5, 0.25, 0.5, 0.25, 0.5, 0.125, 0.5, 0.125, 0.5, 0.375, 1.0, 0.375, 1.0, 0.4375, 1.0, 0.5, 1.0, 0.5, 1.0, 0.5, 1.0, 0.5, 0.9311, 0.5, 0.7569, 0.5, 0.5, 0.375, 0.5, 0.375, 0.5, 0.625, 0.5, 0.625, 0.5, 0.5, 0.5, 0.5, 0.5, 0.375, 0.5, 0.375, 0.5, 0.25, 0.5, 0.25, 0.5, 0.75, 0.5, 0.75, 0.5, 0.625, 0.5, 0.625, 0.5, 0.625, 0.5, 0.25, 0.5, 0.25, 0.5, 0.125, 0.5, 0.125, 0.5, 0.375, 0.5, 0.375, 0.5, 0.25, 0.5, 0.25, 0.5, 0.625, 1.0, 0.625, 1.0, 0.6875, 1.0, 0.6875, 1.0, 0.6875, 1.0, 0.6875, 1.0, 0.75, 1.0, 0.75, 1.0, 0.625, 1.0, 0.625, 1.0, 0.75, 0.5, 0.75, 0.5, 0.625, 0.5, 0.625, 0.5, 0.625, 0.5, 0.5, 0.5, 0.5, 0.5, 0.4375, 0.5, 0.3069, 0.5769, 0.5, 1.0, 0.5, 1.0, 0.346, 0.5608, 0.0, 0.0, 0.0, 0.0, 0.0, 0.0, 0.0, 0.0, 0.0, 0.0, 0.0, 0.0, 0.0, 0.0, 0.0, 0.0, 0.0, 0.0, 0.0, 0.0, 0.0, 0.0, 0.5534, 1.0, 0.49, 0.25, 0.0, 0.0, 0.0, 0.0, 0.0, 0.0, 0.0, 0.0, 0.0, 0.0, 0.0, 0.0, 0.3069, 0.5769, 0.3421, 0.655, 0.625, 1.0, 0.5, 1.0, 0.3421, 0.655, 0.01, 0.25, 0.08029, 0.4197, 0.4082, 0.7331, 0.0, 0.0, 0.0, 0.0, 0.0, 0.0, 0.0, 0.0, 0.0, 0.0, 0.0, 0.0, 0.4197, 0.4197, 0.6875, 1.0, 0.0, 0.0, 0.25, 0.49, 0.0, 0.0, 0.0, 0.0, 0.0, 0.0, 0.0, 0.0, 0.625, 0.5, 0.625, 0.5, 0.5, 0.5, 0.5, 0.5, 0.5, 0.5, 0.625, 0.5, 1.0, 0.7569, 0.875, 0.7569, 0.875, 0.9311, 0.875, 1.0, 1.0, 1.0, 0.5, 0.5, 0.5, 0.5, 0.375, 0.5, 0.375, 0.5, 0.375, 0.5, 0.375, 0.5, 0.4375, 0.5, 0.5, 0.5, 0.625, 0.5, 0.625, 0.5, 0.5, 0.5, 0.5, 0.5, 0.375, 0.5, 0.375, 0.5, 0.25, 0.5, 0.25, 0.5, 0.25, 0.5, 0.25, 0.5, 0.125, 0.5, 0.125, 0.5, 0.625, 0.7569, 0.5, 0.7569, 0.5, 0.9311, 0.625, 0.9311, 0.875, 0.7569, 0.75, 0.7569, 0.75, 0.9311, 0.875, 0.9311, 0.375, 0.5, 0.375, 0.5, 0.25, 0.5, 0.25, 0.5, 0.625, 0.5, 0.4197, 0.08029, 0.25, 0.01, 0.625, 0.5, 0.5, 0.5, 0.5, 0.5, 0.125, 0.5, 0.125, 0.5, 0.125, 0.5, 0.0, 0.5, 0.0, 0.5, 0.0, 0.5, 0.375, 0.5, 0.375, 0.5, 0.25, 0.5, 0.25, 0.5, 0.625, 0.5, 0.625, 0.5, 0.5, 0.5, 0.5, 0.5, 0.5, 0.5, 0.5, 0.5, 0.375, 0.5, 0.375, 0.5, 0.5, 0.5, 0.5, 0.5, 0.375, 0.5, 0.375, 0.5, 0.625, 0.5, 0.625, 0.5, 0.75, 0.5, 0.75, 0.5, 0.375, 0.5, 0.375, 0.5, 0.25, 0.5, 0.25, 0.5, 0.625, 0.5, 0.625, 0.5, 0.5, 0.5, 0.5, 0.5, 0.375, 0.5, 0.375, 0.5, 0.25, 0.5, 0.25, 0.5, 0.375, 0.5, 0.25, 0.5, 0.25, 0.7439, 0.375, 0.7439, 0.5, 0.5, 0.375, 0.5, 0.375, 0.7439, 0.5, 0.7439, 0.625, 0.5, 0.5, 0.5, 0.5, 0.7439, 0.625, 0.7439, 0.6875, 0.5, 0.625, 0.5, 0.625, 0.7439, 0.6875, 0.7439, 0.375, 0.5, 0.375, 0.5, 0.25, 0.5, 0.25, 0.5, 0.375, 0.5, 0.375, 0.5, 0.25, 0.5, 0.25, 0.5, 0.625, 0.5, 0.625, 0.5, 0.5, 0.5, 0.5, 0.5, 0.75, 0.7569, 0.75, 0.5, 0.625, 0.5, 0.625, 0.7569, 0.625, 0.5, 0.625, 0.5, 0.5, 0.5, 0.5, 0.5, 0.375, 0.5, 0.375, 0.5, 0.25, 0.5, 0.25, 0.5, 0.75, 0.5, 0.75, 0.5, 0.625, 0.5, 0.625, 0.5, 0.5, 1.0, 0.5, 1.0, 0.625, 1.0, 0.625, 1.0, 1.0, 0.5, 1.0, 0.5, 0.875, 0.5, 0.875, 0.5, 0.875, 0.5, 0.875, 0.5, 0.875, 1.0, 1.0, 1.0, 1.0, 1.0, 1.0, 0.5, 0.875, 0.5, 0.875, 0.5, 0.75, 0.5, 0.75, 0.5, 0.5, 0.5, 0.375, 0.5, 0.375, 1.0, 0.5, 1.0, 0.0, 1.0, 0.0, 1.0, 0.125, 1.0, 0.125, 1.0, 0.125, 0.5, 0.125, 0.5, 0.125, 0.5, 0.0, 0.5, 0.0, 0.5, 0.125, 0.5, 0.0, 0.5, 0.0, 1.0, 0.125, 1.0, 0.5, 0.5, 0.375, 0.5, 0.375, 0.5, 0.375, 0.5, 0.5, 0.5, 0.375, 0.5, 0.375, 0.5, 0.25, 0.5, 0.25, 0.5, 0.25, 0.5, 0.25, 0.5, 0.125, 0.5, 0.125, 0.5, 0.75, 0.7569, 0.625, 0.7569, 0.625, 0.9311, 0.625, 1.0, 0.75, 1.0, 0.75, 0.9311, 0.75, 0.49, 0.5803, 0.4197, 0.51, 0.25, 0.5803, 0.08029, 0.75, 0.01, 0.9197, 0.08029, 0.99, 0.25, 0.9197, 0.4197, 0.125, 0.5, 0.125, 0.5, 0.0, 0.5, 0.0, 0.5, 0.375, 0.5, 0.375, 0.5, 0.25, 0.5, 0.25, 0.5, 0.25, 0.5, 0.25, 0.5, 0.125, 0.5, 0.125, 0.5, 0.5, 0.5, 0.5, 0.5, 0.375, 0.5, 0.375, 0.5, 0.25, 0.5, 0.125, 0.5, 0.125, 0.5, 0.25, 0.5, 0.75, 0.5, 0.6875, 0.5, 0.7188, 0.5, 0.7187, 0.5, 0.75, 0.5, 0.4197, 0.08029, 0.625, 0.5, 0.49, 0.25, 0.625, 0.5, 0.625, 0.5, 0.08029, 0.08029, 0.01, 0.25, 0.625, 0.5, 0.01, 0.25, 0.08029, 0.4197, 0.6875, 0.5, 0.25, 0.49, 0.7187, 0.5, 0.7188, 0.5, 0.08029, 0.4197, 0.7188, 0.5, 1.0, 1.0, 0.875, 1.0, 0.7188, 0.5, 0.6875, 0.5, 0.4197, 0.4197, 0.49, 0.25, 0.625, 0.5, 0.0, 0.0, 0.0, 0.0, 0.0, 0.0, 0.0, 0.0, 0.0, 0.0, 0.0, 0.0, 0.6875, 0.5, 0.7188, 0.5, 0.4197, 0.4197, 0.0, 0.0, 0.0, 0.0, 0.0, 0.0, 0.875, 0.5, 0.875, 0.5, 0.75, 0.5, 0.75, 0.5, 0.75, 0.5, 0.75, 0.5, 0.625, 0.5, 0.625, 0.5, 0.75, 1.0, 0.875, 1.0, 0.875, 0.5, 0.75, 0.5, 0.625, 1.0, 0.3421, 0.655, 0.4082, 0.7331, 0.6875, 1.0, 0.08029, 0.08029, 0.01, 0.25, 0.3421, 0.655, 0.3069, 0.5769, 0.0, 0.0, 0.0, 0.0, 0.0, 0.0, 0.0, 0.0, 0.08029, 0.08029, 0.3069, 0.5769, 0.346, 0.5608, 0.1651, 0.04515, 0.375, 1.0, 0.375, 1.0, 0.5, 1.0, 0.5, 1.0, 0.375, 1.0, 0.6875, 1.0, 0.6875, 1.0, 0.75, 1.0, 0.75, 1.0, 0.6875, 1.0, 0.25, 1.0, 0.375, 1.0, 0.375, 1.0, 0.25, 1.0, 0.875, 0.5, 0.75, 0.5, 0.75, 0.5, 0.875, 0.5, 0.875, 1.0, 1.0, 1.0, 1.0, 1.0, 0.875, 1.0, 0.875, 1.0, 0.75, 0.5, 0.625, 0.5, 0.625, 0.5, 0.625, 0.5, 0.75, 0.5, 0.125, 1.0, 0.125, 1.0, 0.0, 1.0, 0.0, 1.0, 0.0, 0.7569, 0.0, 0.5, 0.125, 0.5, 0.875, 0.5, 0.875, 0.5, 0.75, 0.5, 0.75, 0.5, 0.875, 0.5, 0.5, 0.5, 0.375, 0.5, 0.4021, 0.5, 0.4375, 0.5, 0.5, 0.5, 0.375, 0.5, 0.375, 0.5, 0.25, 0.5, 0.25, 0.5, 0.375, 0.5, 0.75, 0.7439, 0.75, 1.0, 0.625, 1.0, 0.625, 0.7439, 0.125, 0.5, 0.0, 0.5, 0.0, 0.5, 0.125, 0.5, 0.25, 1.0, 0.125, 1.0, 0.125, 0.5, 0.25, 0.5, 0.25, 0.5, 0.75, 1.0, 0.875, 1.0, 0.875, 1.0, 0.75, 1.0, 0.5, 0.5, 0.375, 0.5, 0.375, 0.5, 0.375, 0.5, 0.375, 0.5, 0.5, 0.5, 0.5, 0.5, 0.5, 0.5, 0.625, 1.0, 0.75, 1.0, 0.75, 1.0, 0.625, 1.0, 0.625, 0.5, 0.5, 0.5, 0.5, 0.5, 0.625, 0.5, 0.875, 0.5, 0.75, 0.5, 0.75, 0.5, 0.875, 0.5, 0.625, 0.5, 0.5, 0.5, 0.5, 0.5, 0.5, 0.5, 0.625, 0.5, 0.25, 0.5, 0.125, 0.5, 0.125, 0.5, 0.25, 0.5, 0.875, 0.7569, 0.75, 0.7569, 0.75, 0.5, 0.875, 0.5, 0.375, 0.5, 0.375, 0.5, 0.375, 0.5, 0.25, 0.5, 0.25, 0.5, 0.375, 0.5, 1.0, 0.5, 0.875, 0.5, 0.875, 0.5, 0.875, 0.5, 1.0, 0.5, 1.0, 0.5, 0.625, 1.0, 0.625, 1.0, 0.75, 1.0, 0.75, 1.0, 0.25, 0.5, 0.125, 0.5, 0.125, 0.5, 0.125, 0.5, 0.25, 0.5, 0.25, 1.0, 0.25, 0.5, 0.375, 0.5, 0.375, 1.0, 0.875, 0.5, 0.75, 0.5, 0.75, 0.5, 0.875, 0.5, 0.375, 0.5, 0.25, 0.5, 0.25, 0.5, 0.375, 0.5, 0.75, 0.5, 0.625, 0.5, 0.625, 0.5, 0.75, 0.5, 0.375, 0.5, 0.25, 0.5, 0.25, 0.5, 0.375, 0.5, 0.5, 0.5, 0.375, 0.5, 0.375, 0.5, 0.5, 0.5, 0.75, 0.5, 0.625, 0.5, 0.625, 0.5, 0.75, 0.5, 0.75, 0.5, 0.625, 0.5, 0.625, 0.5, 0.75, 0.5, 0.625, 0.5, 0.625, 0.5, 0.5, 0.5, 0.5, 0.5, 0.5, 0.5, 0.5, 0.5, 0.375, 0.5, 0.375, 0.5, 0.375, 0.5, 0.375, 0.5, 0.5, 0.5, 0.75, 0.5, 0.75, 0.5, 0.6875, 0.5, 0.625, 0.5, 0.625, 0.5, 0.625, 0.5, 0.25, 0.5, 0.25, 1.0, 0.125, 1.0, 0.125, 1.0, 0.125, 0.5, 0.375, 0.5, 0.375, 1.0, 0.375, 1.0, 0.25, 1.0, 0.25, 0.5, 1.0, 0.5, 1.0, 0.7569, 0.875, 0.7569, 0.875, 0.5, 0.625, 0.5, 0.625, 0.5, 0.625, 1.0, 0.5, 1.0, 0.5, 1.0, 0.5, 0.5, 0.5, 0.5, 0.5, 0.5, 0.625, 0.5, 0.625, 0.5, 0.75, 0.5, 0.75, 0.5, 0.625, 0.5, 0.625, 0.5, 0.625, 0.5, 0.625, 0.5, 0.08029, 0.08029, 0.375, 1.0, 0.5, 1.0, 0.5, 1.0, 0.375, 0.5, 0.25, 0.5, 0.25, 0.5, 0.375, 0.5, 0.75, 0.7439, 0.6875, 0.7439, 0.6875, 0.5, 0.7188, 0.5, 0.7188, 0.5, 0.7188, 0.5, 0.7187, 0.5, 0.75, 0.5, 0.375, 0.5, 0.4375, 0.5, 0.5, 0.5, 0.5, 0.5, 0.375, 0.5, 0.625, 1.0, 0.625, 0.5, 0.75, 0.5, 0.75, 1.0, 0.4375, 0.5, 0.375, 0.5, 0.5, 0.5, 0.625, 0.7439, 0.625, 1.0, 0.5, 1.0, 0.5, 0.7439, 0.375, 1.0, 0.375, 0.7439, 0.5, 0.7439, 0.5, 1.0, 0.5, 1.0, 0.5, 1.0, 0.5, 1.0, 0.5, 1.0, 0.625, 1.0, 0.625, 1.0, 0.5, 1.0, 0.6898, 1.0, 0.6364, 1.0, 0.625, 1.0, 0.6875, 1.0, 0.75, 1.0, 0.7432, 1.0, 0.25, 1.0, 0.375, 1.0, 0.375, 1.0, 0.25, 1.0, 0.25, 1.0, 0.375, 1.0, 0.375, 1.0, 0.25, 1.0, 0.375, 1.0, 0.5, 1.0, 0.5, 1.0, 0.375, 1.0, 0.5, 1.0, 0.625, 1.0, 0.625, 1.0, 0.5, 1.0, 0.25, 1.0, 0.25, 0.7439, 0.375, 0.7439, 0.375, 1.0, 0.25, 1.0, 0.375, 1.0, 0.375, 1.0, 0.25, 1.0, 0.25, 1.0, 0.375, 1.0, 0.375, 1.0, 0.25, 1.0, 0.5, 1.0, 0.625, 1.0, 0.625, 1.0, 0.5, 1.0, 0.375, 1.0, 0.5, 1.0, 0.5, 1.0, 0.375, 1.0, 0.5, 1.0, 0.625, 1.0, 0.6062, 1.0, 0.5534, 1.0, 0.375, 1.0, 0.5, 1.0, 0.4436, 1.0, 0.3907, 1.0, 0.25, 1.0, 0.375, 1.0, 0.3662, 1.0, 0.2595, 1.0, 1.0, 0.5, 0.875, 0.5, 0.875, 0.5, 1.0, 0.5, 0.625, 1.0, 0.75, 1.0, 0.75, 1.0, 0.625, 1.0, 0.875, 0.9311, 0.875, 1.0, 0.75, 1.0, 0.75, 0.9311, 0.125, 1.0, 0.25, 1.0, 0.25, 1.0, 0.125, 1.0, 0.625, 0.9311, 0.625, 1.0, 0.5, 1.0, 0.5, 0.9311, 0.75, 1.0, 0.875, 1.0, 0.875, 1.0, 0.75, 1.0, 0.5, 1.0, 0.625, 1.0, 0.625, 1.0, 0.5, 1.0, 0.625, 0.5, 0.625, 0.7569, 0.5, 0.7569, 0.5, 0.5, 0.5, 0.5, 0.5, 0.5, 0.625, 0.5, 0.375, 0.5, 0.25, 0.5, 0.25, 0.5, 0.375, 0.5, 1.0, 0.5, 1.0, 0.5, 0.875, 0.5, 0.875, 0.5, 0.875, 0.5, 1.0, 0.5, 0.125, 0.5, 0.125, 0.5, 0.0, 0.5, 0.0, 0.5, 0.125, 0.5, 0.125, 0.5, 0.625, 0.5, 0.5, 0.5, 0.5, 0.5, 0.625, 0.5, 0.875, 0.5, 0.75, 0.5, 0.75, 0.5, 0.875, 0.5, 0.25, 0.5, 0.125, 0.5, 0.125, 0.5, 0.25, 0.5, 0.75, 0.49, 0.9197, 0.4197, 0.99, 0.25, 0.9197, 0.08029, 0.75, 0.01, 0.5803, 0.08029, 0.51, 0.25, 0.5803, 0.4197, 0.125, 0.5, 0.0, 0.5, 0.0, 0.5, 0.125, 0.5, 0.375, 0.5, 0.25, 0.5, 0.25, 0.5, 0.375, 0.5, 0.625, 0.5, 0.5, 0.5, 0.5, 0.5, 0.625, 0.5, 0.25, 0.5, 0.125, 0.5, 0.125, 0.5, 0.25, 0.5, 0.375, 1.0, 0.375, 0.5, 0.375, 0.5, 0.5, 0.5, 0.5, 0.7569, 0.5, 0.9311, 0.5, 1.0, 0.5, 1.0, 0.5, 1.0, 0.4375, 1.0, 0.375, 1.0, 0.625, 0.5, 0.5, 0.5, 0.5, 0.5, 0.625, 0.5, 0.375, 0.5, 0.25, 0.5, 0.25, 0.5, 0.375, 0.5, 0.75, 0.5, 0.625, 0.5, 0.625, 0.5, 0.625, 0.5, 0.75, 0.5, 0.25, 0.5, 0.125, 0.5, 0.125, 0.5, 0.25, 0.5, 0.375, 0.5, 0.25, 0.5, 0.25, 0.5, 0.375, 0.5, 0.625, 1.0, 0.6875, 1.0, 0.6875, 1.0, 0.625, 1.0, 0.6875, 1.0, 0.625, 1.0, 0.625, 1.0, 0.75, 1.0, 0.75, 1.0, 0.6875, 1.0, 0.75, 0.5, 0.625, 0.5, 0.625, 0.5, 0.625, 0.5, 0.75, 0.5, 0.5, 0.5, 0.4375, 0.5, 0.5, 0.5, 0.3069, 0.5769, 0.346, 0.5608, 0.5, 1.0, 0.5, 1.0, 0.0, 0.0, 0.0, 0.0, 0.0, 0.0, 0.0, 0.0, 0.0, 0.0, 0.0, 0.0, 0.0, 0.0, 0.0, 0.0, 0.0, 0.0, 0.0, 0.0, 0.0, 0.0, 0.0, 0.0, 0.49, 0.25, 0.5534, 1.0, 0.0, 0.0, 0.0, 0.0, 0.0, 0.0, 0.0, 0.0, 0.0, 0.0, 0.3069, 0.5769, 0.5, 1.0, 0.625, 1.0, 0.3421, 0.655, 0.3421, 0.655, 0.4082, 0.7331, 0.08029, 0.4197, 0.01, 0.25, 0.0, 0.0, 0.0, 0.0, 0.0, 0.0, 0.0, 0.0, 0.0, 0.0, 0.0, 0.0, 0.4197, 0.4197, 0.25, 0.49, 0.0, 0.0, 0.6875, 1.0, 0.0, 0.0, 0.0, 0.0, 0.0, 0.0, 0.0, 0.0, 0.625, 0.5, 0.625, 0.5, 0.5, 0.5, 0.5, 0.5, 0.5, 0.5, 0.625, 0.5, 1.0, 0.7569, 1.0, 1.0, 0.875, 1.0, 0.875, 0.9311, 0.875, 0.7569, 0.5, 0.5, 0.5, 0.5, 0.4375, 0.5, 0.375, 0.5, 0.375, 0.5, 0.375, 0.5, 0.375, 0.5, 0.5, 0.5, 0.625, 0.5, 0.5, 0.5, 0.5, 0.5, 0.625, 0.5, 0.375, 0.5, 0.25, 0.5, 0.25, 0.5, 0.375, 0.5, 0.25, 0.5, 0.125, 0.5, 0.125, 0.5, 0.25, 0.5, 0.625, 0.7569, 0.625, 0.9311, 0.5, 0.9311, 0.5, 0.7569, 0.875, 0.7569, 0.875, 0.9311, 0.75, 0.9311, 0.75, 0.7569, 0.375, 0.5, 0.25, 0.5, 0.25, 0.5, 0.375, 0.5, 0.625, 0.5, 0.5, 0.5, 0.5, 0.5, 0.625, 0.5, 0.25, 0.01, 0.4197, 0.08029, 0.125, 0.5, 0.0, 0.5, 0.0, 0.5, 0.0, 0.5, 0.125, 0.5, 0.125, 0.5, 0.375, 0.5, 0.25, 0.5, 0.25, 0.5, 0.375, 0.5, 0.625, 0.5, 0.5, 0.5, 0.5, 0.5, 0.625, 0.5, 0.5, 0.5, 0.375, 0.5, 0.375, 0.5, 0.5, 0.5, 0.5, 0.5, 0.375, 0.5, 0.375, 0.5, 0.5, 0.5, 0.625, 0.5, 0.75, 0.5, 0.75, 0.5, 0.625, 0.5, 0.375, 0.5, 0.25, 0.5, 0.25, 0.5, 0.375, 0.5, 0.625, 0.5, 0.5, 0.5, 0.5, 0.5, 0.625, 0.5, 0.375, 0.5, 0.25, 0.5, 0.25, 0.5, 0.375, 0.5, 0.375, 0.5, 0.375, 0.7439, 0.25, 0.7439, 0.25, 0.5, 0.5, 0.5, 0.5, 0.7439, 0.375, 0.7439, 0.375, 0.5, 0.625, 0.5, 0.625, 0.7439, 0.5, 0.7439, 0.5, 0.5, 0.6875, 0.5, 0.6875, 0.7439, 0.625, 0.7439, 0.625, 0.5, 0.375, 0.5, 0.25, 0.5, 0.25, 0.5, 0.375, 0.5, 0.375, 0.5, 0.25, 0.5, 0.25, 0.5, 0.375, 0.5, 0.625, 0.5, 0.5, 0.5, 0.5, 0.5, 0.625, 0.5, 0.75, 0.7569, 0.625, 0.7569, 0.625, 0.5, 0.75, 0.5, 0.625, 0.5, 0.5, 0.5, 0.5, 0.5, 0.625, 0.5, 0.375, 0.5, 0.25, 0.5, 0.25, 0.5, 0.375, 0.5, 0.75, 0.5, 0.625, 0.5, 0.625, 0.5, 0.75, 0.5, 0.5, 1.0, 0.625, 1.0, 0.625, 1.0, 0.5, 1.0, 1.0, 0.5, 1.0, 0.5, 1.0, 1.0, 1.0, 1.0, 0.875, 1.0, 0.875, 0.5, 0.875, 0.5, 0.875, 0.5, 0.875, 0.5, 1.0, 0.5, 0.875, 0.5, 0.75, 0.5, 0.75, 0.5, 0.875, 0.5, 0.5, 0.5, 0.5, 1.0, 0.375, 1.0, 0.375, 0.5, 0.0, 1.0, 0.125, 1.0, 0.125, 1.0, 0.0, 1.0, 0.125, 0.5, 0.0, 0.5, 0.0, 0.5, 0.125, 0.5, 0.125, 0.5, 0.125, 0.5, 0.125, 1.0, 0.0, 1.0, 0.0, 0.5, 0.5, 0.5, 0.5, 0.5, 0.375, 0.5, 0.375, 0.5, 0.375, 0.5, 0.375, 0.5, 0.25, 0.5, 0.25, 0.5, 0.375, 0.5, 0.25, 0.5, 0.125, 0.5, 0.125, 0.5, 0.25, 0.5, 0.75, 0.7569, 0.75, 0.9311, 0.75, 1.0, 0.625, 1.0, 0.625, 0.9311, 0.625, 0.7569, 0.75, 0.49, 0.9197, 0.4197, 0.99, 0.25, 0.9197, 0.08029, 0.75, 0.01, 0.5803, 0.08029, 0.51, 0.25, 0.5803, 0.4197, 0.125, 0.5, 0.0, 0.5, 0.0, 0.5, 0.125, 0.5, 0.375, 0.5, 0.25, 0.5, 0.25, 0.5, 0.375, 0.5, 0.25, 0.5, 0.125, 0.5, 0.125, 0.5, 0.25, 0.5, 0.5, 0.5, 0.375, 0.5, 0.375, 0.5, 0.5, 0.5, 0.25, 0.5, 0.25, 0.5, 0.125, 0.5, 0.125, 0.5, 0.75, 0.5, 0.75, 0.5, 0.7187, 0.5, 0.7188, 0.5, 0.6875, 0.5, 0.4197, 0.08029, 0.49, 0.25, 0.625, 0.5, 0.625, 0.5, 0.01, 0.25, 0.08029, 0.08029, 0.625, 0.5, 0.625, 0.5, 0.6875, 0.5, 0.08029, 0.4197, 0.01, 0.25, 0.25, 0.49, 0.08029, 0.4197, 0.7188, 0.5, 0.7187, 0.5, 0.7188, 0.5, 0.7188, 0.5, 0.875, 1.0, 1.0, 1.0, 0.6875, 0.5, 0.625, 0.5, 0.49, 0.25, 0.4197, 0.4197, 0.0, 0.0, 0.0, 0.0, 0.0, 0.0, 0.0, 0.0, 0.0, 0.0, 0.0, 0.0, 0.6875, 0.5, 0.4197, 0.4197, 0.7188, 0.5, 0.0, 0.0, 0.0, 0.0, 0.0, 0.0, 0.875, 0.5, 0.75, 0.5, 0.75, 0.5, 0.875, 0.5, 0.75, 0.5, 0.625, 0.5, 0.625, 0.5, 0.75, 0.5, 0.75, 1.0, 0.75, 0.5, 0.875, 0.5, 0.875, 1.0, 0.625, 1.0, 0.6875, 1.0, 0.4082, 0.7331, 0.3421, 0.655, 0.08029, 0.08029, 0.3069, 0.5769, 0.3421, 0.655, 0.01, 0.25, 0.0, 0.0, 0.0, 0.0, 0.0, 0.0, 0.0, 0.0, 0.08029, 0.08029, 0.1651, 0.04515, 0.346, 0.5608, 0.3069, 0.5769, 0.3907, 1.0, 0.6062, 1.0, 0.5534, 1.0, 0.3907, 1.0, 0.6062, 1.0, 0.5534, 1.0, 0.3662, 1.0, 0.2595, 1.0, 0.6898, 1.0, 0.6364, 1.0, 0.3662, 1.0, 0.2595, 1.0, 0.6898, 1.0, 0.6364, 1.0, 0.6898, 1.0, 0.2595, 1.0, 0.6898, 1.0, 0.7432, 1.0, 0.5, 0.5, 0.625, 0.5, 0.75, 0.5, 0.625, 0.5, 0.5, 0.5, 0.375, 0.5, 0.25, 0.5, 0.375, 0.5])
me_cylinder_001.materials.append(mat_material)
me_cylinder_001.materials.append(mat_material_001)
me_cylinder_001.use_remesh_fix_poles = True
me_cylinder_001.use_remesh_preserve_attributes = False
me_cylinder_001.use_mirror_vertex_groups = False
me_cylinder_001.update()

# ---- objects
ob_light = bpy.data.objects.new('Light', light_light)
ob_camera = bpy.data.objects.new('Camera', cam_camera)
ob_frontimage = bpy.data.objects.new('FrontImage', me_a)
ob_body = bpy.data.objects.new('Body', me_cylinder_001)

# ---- transforms, parenting, visibility, modifiers, constraints
ob_light.location = (4.076, 1.005, 5.904)
ob_light.rotation_euler = (0.6503, 0.05522, 1.866)
ob_light.lock_rotations_4d = False
ob_light.empty_display_type = 'ARROWS'
ob_light.color = (0.0, 0.0, 0.0, 0.0)
ob_light.lineart.crease_threshold = 0.0
ob_camera.location = (7.359, -6.926, 4.958)
ob_camera.rotation_euler = (1.109, 0.0, 0.8149)
ob_camera.lock_rotations_4d = False
ob_camera.empty_display_type = 'ARROWS'
ob_camera.color = (0.0, 0.0, 0.0, 0.0)
ob_camera.display_type = 'WIRE'
ob_camera.lineart.crease_threshold = 0.0
ob_frontimage.location = (1.0, 10.0, 0.0)
ob_frontimage.rotation_euler = (1.571, 0.0, 0.0)
ob_frontimage.scale = (4.469, 4.469, 4.469)
ob_frontimage.hide_select = True
ob_frontimage.display.show_shadows = False
ob_frontimage.lineart.crease_threshold = 0.0
ob_body.location = (-0.2243, 0.0, -0.06785)
ob_body.rotation_euler = (0.0, 1.571, 0.0)
ob_body.scale = (1.046, 1.046, 1.046)
ob_body.lineart.crease_threshold = 0.0

# ---- collection membership
col_collection.objects.link(ob_light)
col_collection.objects.link(ob_camera)
col_collection.objects.link(ob_frontimage)
col_collection.objects.link(ob_body)

# ---- scene / render settings (as saved in the file)
scene.camera = ob_camera
scene.frame_start = 1; scene.frame_end = 250; scene.frame_set(3)
scene.render.engine = 'BLENDER_EEVEE_NEXT'
scene.cycles.use_denoising = False
scene.cycles.samples = 128
scene.cycles.sampling_pattern = 'TABULATED_SOBOL'
scene.cycles.use_adaptive_sampling = False
scene.cycles.use_light_tree = False
scene.eevee.use_raytracing = True
scene.view_settings.view_transform = 'Filmic'
bpy.context.view_layer.update()
